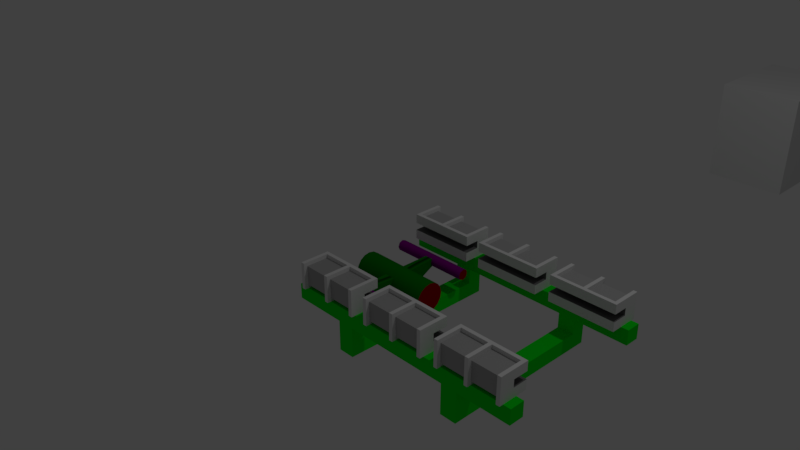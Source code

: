 # Source: lim.blend  (saved by Blender 2.79.7; exported with 4.5.12 LTS)
import bpy
from mathutils import Matrix  # noqa: F401  (used for matrix-valued properties, if any)

bpy.ops.wm.read_factory_settings(use_empty=True)
scene = bpy.context.scene
scene.name = 'Scene'

# ---- collections
col_collection_1 = bpy.data.collections.new('Collection 1'); scene.collection.children.link(col_collection_1)

# ---- materials (node trees are filled in below, after node groups)
mat_booster_greyscale_edge = bpy.data.materials.new('Booster_Greyscale_Edge')
mat_booster_greyscale_edge.alpha_threshold = 0.0
mat_booster_greyscale_edge.use_transparent_shadow = False
mat_booster_greyscale_edge.roughness = 0.5
mat_boosterinner_greyscale_edge = bpy.data.materials.new('BoosterInner_Greyscale_Edge')
mat_boosterinner_greyscale_edge.alpha_threshold = 0.0
mat_boosterinner_greyscale_edge.use_transparent_shadow = False
mat_boosterinner_greyscale_edge.diffuse_color = (0.1734, 0.1734, 0.1734, 1.0)
mat_boosterinner_greyscale_edge.roughness = 0.5
mat_boosterouter_greyscale_edge = bpy.data.materials.new('BoosterOuter_Greyscale_Edge')
mat_boosterouter_greyscale_edge.alpha_threshold = 0.0
mat_boosterouter_greyscale_edge.use_transparent_shadow = False
mat_boosterouter_greyscale_edge.diffuse_color = (0.4385, 0.4385, 0.4385, 1.0)
mat_boosterouter_greyscale_edge.roughness = 0.5
mat_booster_remap1_edge = bpy.data.materials.new('Booster_Remap1_Edge')
mat_booster_remap1_edge.alpha_threshold = 0.0
mat_booster_remap1_edge.use_transparent_shadow = False
mat_booster_remap1_edge.diffuse_color = (0.0, 0.8, 0.01099, 1.0)
mat_booster_remap1_edge.roughness = 0.5
mat_visiblemask = bpy.data.materials.new('VisibleMask')
mat_visiblemask.alpha_threshold = 0.0
mat_visiblemask.use_transparent_shadow = False
mat_visiblemask.diffuse_color = (0.64, 0.64, 0.64, 1.0)
mat_visiblemask.specular_color = (0.5, 0.5, 0.5)
mat_visiblemask.roughness = 0.5
mat_visiblemask.specular_intensity = 1.0
mat_remap1_noao_edge_spine = bpy.data.materials.new('Remap1_NoAO_Edge_Spine')
mat_remap1_noao_edge_spine.alpha_threshold = 0.0
mat_remap1_noao_edge_spine.use_transparent_shadow = False
mat_remap1_noao_edge_spine.diffuse_color = (0.0, 0.2, 0.0, 1.0)
mat_remap1_noao_edge_spine.specular_color = (0.9, 0.9, 0.9)
mat_remap1_noao_edge_spine.roughness = 0.5
mat_remap1_noao_edge_spine.specular_intensity = 1.0
mat_remap2_noao_edge_rail = bpy.data.materials.new('Remap2_NoAO_Edge_Rail')
mat_remap2_noao_edge_rail.alpha_threshold = 0.0
mat_remap2_noao_edge_rail.use_transparent_shadow = False
mat_remap2_noao_edge_rail.diffuse_color = (0.24, 0.0, 0.24, 1.0)
mat_remap2_noao_edge_rail.roughness = 0.5
mat_remap2_noao_edge_rail.specular_intensity = 1.0
mat_remap1_nobleed_noao = bpy.data.materials.new('Remap1_NoBleed_NoAO')
mat_remap1_nobleed_noao.alpha_threshold = 0.0
mat_remap1_nobleed_noao.use_transparent_shadow = False
mat_remap1_nobleed_noao.diffuse_color = (0.33, 0.0, 0.0, 1.0)
mat_remap1_nobleed_noao.specular_color = (0.275, 0.275, 0.275)
mat_remap1_nobleed_noao.roughness = 0.5
mat_remap1_nobleed_noao.specular_intensity = 1.0
mat_remap2_nobleed_noao = bpy.data.materials.new('Remap2_NoBleed_NoAO')
mat_remap2_nobleed_noao.alpha_threshold = 0.0
mat_remap2_nobleed_noao.use_transparent_shadow = False
mat_remap2_nobleed_noao.diffuse_color = (0.33, 0.0, 0.0, 1.0)
mat_remap2_nobleed_noao.specular_color = (0.275, 0.275, 0.275)
mat_remap2_nobleed_noao.roughness = 0.5
mat_remap2_nobleed_noao.specular_intensity = 1.0

# ---- material node trees

# ---- world
world_world = bpy.data.worlds.new('World'); scene.world = world_world
world_world.color = (0.05088, 0.05088, 0.05088)
world_world.use_sun_shadow = False
world_world.sun_shadow_jitter_overblur = 0.0

# ---- cameras
cam_camera = bpy.data.cameras.new('Camera')
cam_camera.clip_end = 100.0
cam_camera.lens = 35.0
cam_camera.sensor_width = 32.0
cam_camera.sensor_height = 18.0
cam_camera.ortho_scale = 7.314
cam_camera.dof.focus_distance = 0.0
cam_camera.dof.aperture_fstop = 128.0

# ---- lights
light_lamp = bpy.data.lights.new('Lamp', 'POINT')
light_lamp.transmission_factor = 0.0
light_lamp.cutoff_distance = 30.0
light_lamp.energy = 100.0
light_lamp.shadow_buffer_clip_start = 1.001
light_lamp.shadow_soft_size = 0.1
light_lamp.shadow_maximum_resolution = 0.006
light_lamp.use_absolute_resolution = True

# ---- meshes
me_cube_001 = bpy.data.meshes.new('Cube.001')
me_cube_001.from_pydata([(-0.45, -1.15, 0.175), (-0.45, -0.75, 0.175), (0.0, -1.15, 0.175), (0.0, -0.75, 0.175), (-0.45, -0.75, 0.05), (0.0, -0.75, 0.05), (-0.45, -0.95, 0.05), (0.0, -0.95, 0.05), (-0.3333, -0.75, 0.175), (-0.1667, -0.75, 0.175), (-0.025, -1.15, 0.175), (-0.4, -1.15, 0.175), (-0.025, -1.1, 0.125), (-0.4, -1.1, 0.125), (-0.4, -0.8, 0.175), (-0.025, -0.8, 0.175), (-0.4, -0.8, 0.125), (-0.025, -0.8, 0.125), (-0.45, -1.15, 4.917e-07), (-0.45, -0.95, 8.047e-07), (0.0, -0.95, 8.047e-07), (-0.025, -1.1, 4.917e-07), (-0.4, -1.15, 4.917e-07), (-0.4, -1.1, 4.917e-07), (0.0, -1.15, 8.047e-07), (-0.025, -1.15, 4.917e-07)], [], [(9, 3, 5), (1, 6, 0), (18, 22, 11, 0), (8, 1, 14), (19, 6, 7, 20), (4, 5, 7, 6), (4, 6, 1), (3, 9, 15), (9, 5, 8), (0, 19, 18), (17, 16, 13, 12), (3, 15, 10, 2), (5, 4, 8), (15, 14, 16, 17), (4, 1, 8), (12, 10, 15, 17), (9, 8, 14, 15), (6, 19, 0), (13, 11, 22, 23), (13, 16, 14, 11), (0, 11, 14, 1), (21, 12, 13, 23), (25, 24, 2, 10), (25, 10, 12, 21)])
me_cube_001.polygons.foreach_set('material_index', [0, 0, 0, 0, 1, 1, 0, 0, 0, 0, 2, 0, 0, 0, 0, 0, 0, 0, 0, 0, 0, 2, 0, 0])
me_cube_001.materials.append(mat_booster_greyscale_edge)
me_cube_001.materials.append(mat_boosterinner_greyscale_edge)
me_cube_001.materials.append(mat_boosterouter_greyscale_edge)
me_cube_001.use_remesh_preserve_volume = False
me_cube_001.use_remesh_preserve_attributes = False
me_cube_001.use_mirror_vertex_groups = False
me_cube_001.update()
me_cube = bpy.data.meshes.new('Cube')
me_cube.from_pydata([(0.11, -1.1, -0.2), (0.0, -1.1, 0.0), (0.11, -0.9, -0.2), (0.0, -0.9, 0.0), (0.825, -1.1, -0.2), (0.825, -1.1, 0.0), (0.825, -0.9, -0.2), (0.825, -0.9, 0.0), (0.0, -1.1, -0.2), (0.0, -0.9, -0.2), (0.11, -0.9, -0.4), (0.11, -1.1, -0.6), (0.0, -0.9, -0.4), (0.0, -1.1, -0.6), (0.11, 0.0, -0.4), (0.11, 0.0, -0.6), (0.0, 0.0, -0.4), (0.0, 0.0, -0.6)], [], [(2, 0, 11, 10), (2, 3, 7, 6), (6, 7, 5, 4), (4, 5, 1, 0), (2, 6, 4, 0), (7, 3, 1, 5), (2, 9, 3), (11, 13, 17, 15), (0, 8, 13, 11), (1, 8, 0), (9, 2, 10, 12), (14, 15, 17, 16), (13, 12, 16, 17), (12, 10, 14, 16), (10, 11, 15, 14)])
me_cube.materials.append(mat_booster_remap1_edge)
me_cube.use_remesh_preserve_volume = False
me_cube.use_remesh_preserve_attributes = False
me_cube.use_mirror_vertex_groups = False
me_cube.update()
me_lim_mask = bpy.data.meshes.new('lim_mask')
me_lim_mask.from_pydata([(-0.75, 1.5, 0.275), (-0.75, 0.1, 0.0), (-0.75, 0.1, 0.275), (-0.75, 1.5, 0.0), (0.75, 0.1, 0.0), (0.75, 1.5, 0.825), (0.75, 0.1, 1.1), (0.75, 0.1, 0.825), (0.75, 1.5, 1.1), (-0.75, 0.1, 1.1), (-0.75, 0.1, 0.825), (-0.75, 1.5, 0.825), (0.75, 1.5, 0.275), (0.75, 1.5, 0.0), (0.75, 1.5, 0.55), (-0.75, 1.5, 0.55), (0.75, 0.1, 0.275), (-0.75, 0.1, 0.55), (0.75, 0.1, 0.55), (-0.75, 1.5, 1.1)], [], [(0, 1, 2), (3, 4, 1), (5, 6, 7), (8, 9, 6), (7, 9, 10), (11, 8, 5), (3, 12, 13), (0, 14, 12), (15, 5, 14), (4, 2, 1), (16, 17, 2), (18, 10, 17), (13, 16, 4), (12, 18, 16), (14, 7, 18), (19, 10, 9), (11, 17, 10), (15, 2, 17), (0, 3, 1), (3, 13, 4), (5, 8, 6), (8, 19, 9), (7, 6, 9), (11, 19, 8), (3, 0, 12), (0, 15, 14), (15, 11, 5), (4, 16, 2), (16, 18, 17), (18, 7, 10), (13, 12, 16), (12, 14, 18), (14, 5, 7), (19, 11, 10), (11, 15, 17), (15, 0, 2)])
me_lim_mask.polygons.foreach_set('use_smooth', [True] * 36)
_k = set([(0, 3), (0, 15), (1, 2), (1, 3), (1, 4), (2, 17), (3, 13), (4, 13), (4, 16), (5, 8), (5, 14), (6, 7), (6, 8), (6, 9), (7, 18), (8, 19), (9, 10), (9, 19), (10, 17), (11, 15), (11, 19), (12, 13), (12, 14), (16, 18)])
me_lim_mask.attributes.new('sharp_edge', 'BOOLEAN', 'EDGE').data.foreach_set('value', [ (min(e.vertices), max(e.vertices)) in _k for e in me_lim_mask.edges])
me_lim_mask.materials.append(mat_visiblemask)
me_lim_mask.use_remesh_preserve_volume = False
me_lim_mask.use_remesh_preserve_attributes = False
me_lim_mask.use_mirror_vertex_groups = False
me_lim_mask.update()
me_lim_mask.normals_split_custom_set([tuple(v) for v in zip(*[iter([-1.0, 0.0, 0.0, -1.0, 0.0, 0.0, -1.0, 0.0, 0.0, 0.0, 0.0, -1.0, 0.0, 0.0, -1.0, 0.0, 0.0, -1.0, 1.0, 0.0, 0.0, 1.0, 0.0, 0.0, 1.0, 0.0, 0.0, 0.0, 0.0, 1.0, 0.0, 0.0, 1.0, 0.0, 0.0, 1.0, 0.0, -1.0, 0.0, 0.0, -1.0, 0.0, 0.0, -1.0, 0.0, 0.0, 1.0, 0.0, 0.0, 1.0, 0.0, 0.0, 1.0, 0.0, 0.0, 1.0, 0.0, 0.0, 1.0, 0.0, 0.0, 1.0, 0.0, 0.0, 1.0, 0.0, 0.0, 1.0, 0.0, 0.0, 1.0, 0.0, 0.0, 1.0, 0.0, 0.0, 1.0, 0.0, 0.0, 1.0, 0.0, 0.0, -1.0, 0.0, 0.0, -1.0, 0.0, 0.0, -1.0, 0.0, 0.0, -1.0, 0.0, 0.0, -1.0, 0.0, 0.0, -1.0, 0.0, 0.0, -1.0, 0.0, 0.0, -1.0, 0.0, 0.0, -1.0, 0.0, 1.0, 0.0, 0.0, 1.0, 0.0, 0.0, 1.0, 0.0, 0.0, 1.0, 0.0, 0.0, 1.0, 0.0, 0.0, 1.0, 0.0, 0.0, 1.0, 0.0, 0.0, 1.0, 0.0, 0.0, 1.0, 0.0, 0.0, -1.0, 0.0, 0.0, -1.0, 0.0, 0.0, -1.0, 0.0, 0.0, -1.0, 0.0, 0.0, -1.0, 0.0, 0.0, -1.0, 0.0, 0.0, -1.0, 0.0, 0.0, -1.0, 0.0, 0.0, -1.0, 0.0, 0.0, -1.0, 0.0, 0.0, -1.0, 0.0, 0.0, -1.0, 0.0, 0.0, 0.0, 0.0, -1.0, 0.0, 0.0, -1.0, 0.0, 0.0, -1.0, 1.0, 0.0, 0.0, 1.0, 0.0, 0.0, 1.0, 0.0, 0.0, 0.0, 0.0, 1.0, 0.0, 0.0, 1.0, 0.0, 0.0, 1.0, 0.0, -1.0, 0.0, 0.0, -1.0, 0.0, 0.0, -1.0, 0.0, 0.0, 1.0, 0.0, 0.0, 1.0, 0.0, 0.0, 1.0, 0.0, 0.0, 1.0, 0.0, 0.0, 1.0, 0.0, 0.0, 1.0, 0.0, 0.0, 1.0, 0.0, 0.0, 1.0, 0.0, 0.0, 1.0, 0.0, 0.0, 1.0, 0.0, 0.0, 1.0, 0.0, 0.0, 1.0, 0.0, 0.0, -1.0, 0.0, 0.0, -1.0, 0.0, 0.0, -1.0, 0.0, 0.0, -1.0, 0.0, 0.0, -1.0, 0.0, 0.0, -1.0, 0.0, 0.0, -1.0, 0.0, 0.0, -1.0, 0.0, 0.0, -1.0, 0.0, 1.0, 0.0, 0.0, 1.0, 0.0, 0.0, 1.0, 0.0, 0.0, 1.0, 0.0, 0.0, 1.0, 0.0, 0.0, 1.0, 0.0, 0.0, 1.0, 0.0, 0.0, 1.0, 0.0, 0.0, 1.0, 0.0, 0.0, -1.0, 0.0, 0.0, -1.0, 0.0, 0.0, -1.0, 0.0, 0.0, -1.0, 0.0, 0.0, -1.0, 0.0, 0.0, -1.0, 0.0, 0.0, -1.0, 0.0, 0.0, -1.0, 0.0, 0.0, -1.0, 0.0, 0.0])] * 3)])
me_lim = bpy.data.meshes.new('lim')
me_lim.from_pydata([(-0.1848, -0.06812, 1.1), (-0.2, -0.1447, 1.1), (-0.1848, -0.2212, 1.1), (-0.07654, -0.3294, 0.825), (0.0, -0.3447, 0.55), (0.0, -0.3447, 0.825), (-0.1414, -0.2861, 0.825), (-0.07654, -0.3294, 0.55), (-0.1848, -0.2212, 0.825), (-0.1414, -0.2861, 0.55), (-0.2, -0.1447, 0.825), (-0.1848, -0.2212, 0.55), (-0.1848, -0.06812, 0.825), (-0.2, -0.1447, 0.55), (-0.1414, -0.003234, 0.825), (-0.1848, -0.06812, 0.55), (-0.1414, -0.2861, 1.1), (-0.07654, 0.04012, 1.1), (-0.1414, -0.003234, 1.1), (-0.07654, 0.04012, 0.825), (-0.1414, -0.003234, 0.55), (0.0, 0.05534, 0.825), (-0.07654, 0.04012, 0.55), (0.0, -0.3447, 1.1), (0.0, 0.05534, 1.1), (-0.085, -0.01301, 0.55), (-0.59, -1e-06, 0.495), (-0.59, -1e-06, 0.55), (-0.59, -0.085, 0.55), (-0.085, -0.01301, 0.475), (-0.59, -0.085, 0.495), (-0.065, -0.33, 0.55), (-0.07654, -0.3294, 1.1), (-0.1848, -0.06812, 0.0), (-0.1848, -0.2212, 0.0), (-0.2, -0.1447, 0.0), (-0.07654, -0.3294, 0.275), (0.0, -0.3447, 0.275), (-0.1414, -0.2861, 0.275), (-0.1848, -0.2212, 0.275), (-0.2, -0.1447, 0.275), (-0.1848, -0.06812, 0.275), (-0.1414, -0.003234, 0.275), (-0.07654, 0.04012, 0.0), (-0.1414, -0.2861, 0.0), (-0.1414, -0.003234, 0.0), (-0.07654, 0.04012, 0.275), (0.0, 0.05534, 0.275), (0.0, -0.3447, 0.0), (-0.07654, -0.3294, 0.0), (-0.59, -1e-06, 0.605), (-0.59, -0.085, 0.605), (-0.085, -0.01301, 0.625), (-0.065, -0.33, 0.625), (-0.642, -0.102, 0.55), (-0.59, -0.1235, 0.55), (-0.538, -0.102, 0.55), (0.0, 0.05534, 0.0), (0.0, 0.05534, 0.55), (-0.065, -0.33, 0.475), (-0.5165, -0.05, 0.55), (-0.642, 0.001977, 0.55), (-0.538, 0.001977, 0.55), (-0.59, 0.02351, 0.55), (-0.6635, -0.05, 0.55), (-0.5165, -0.05, 0.825), (-0.538, -0.102, 1.1), (-0.538, -0.102, 0.825), (-0.59, -0.1235, 0.825), (-0.59, -0.1235, 1.1), (-0.642, -0.102, 0.825), (-0.6635, -0.05, 1.1), (-0.6635, -0.05, 0.825), (-0.642, 0.001977, 0.825), (-0.59, 0.02351, 1.1), (-0.59, 0.02351, 0.825), (-0.5165, -0.05, 1.1), (-0.538, 0.001977, 0.825), (-0.538, 0.001977, 1.1), (-0.5165, -0.05, 0.275), (-0.538, -0.102, 0.0), (-0.5165, -0.05, 0.0), (-0.59, -0.1235, 0.275), (-0.538, -0.102, 0.275), (-0.642, -0.102, 0.275), (-0.59, -0.1235, 0.0), (-0.6635, -0.05, 0.0), (-0.642, -0.102, 0.0), (-0.642, 0.001977, 0.275), (-0.6635, -0.05, 0.275), (-0.59, 0.02351, 0.0), (-0.642, 0.001977, 0.0), (-0.538, 0.001977, 0.275), (-0.59, 0.02351, 0.275), (-0.538, 0.001977, 0.0), (-0.642, -0.102, 1.1), (-0.642, 0.001977, 1.1)], [], [(0, 1, 2), (3, 4, 5), (6, 7, 3), (8, 9, 6), (10, 11, 8), (12, 13, 10), (14, 15, 12), (16, 17, 18), (19, 20, 14), (21, 22, 19), (17, 23, 24), (25, 26, 27), (0, 16, 18), (26, 28, 27), (29, 30, 26), (31, 29, 25), (30, 31, 28), (24, 19, 17), (17, 14, 18), (18, 12, 0), (0, 10, 1), (1, 8, 2), (2, 6, 16), (16, 3, 32), (32, 5, 23), (33, 34, 35), (4, 36, 37), (7, 38, 36), (9, 39, 38), (11, 40, 39), (13, 41, 40), (15, 42, 41), (43, 44, 45), (20, 46, 42), (22, 47, 46), (43, 48, 49), (50, 25, 27), (33, 44, 34), (25, 28, 27), (50, 28, 51), (52, 51, 53), (52, 31, 25), (54, 55, 56), (51, 31, 53), (46, 57, 43), (42, 43, 45), (41, 45, 33), (40, 33, 35), (39, 35, 34), (38, 34, 44), (36, 44, 49), (37, 49, 48), (3, 7, 4), (6, 9, 7), (8, 11, 9), (10, 13, 11), (12, 15, 13), (14, 20, 15), (16, 32, 17), (19, 22, 20), (21, 58, 22), (17, 32, 23), (25, 29, 26), (0, 2, 16), (26, 30, 28), (29, 59, 30), (31, 59, 29), (30, 59, 31), (24, 21, 19), (17, 19, 14), (18, 14, 12), (0, 12, 10), (1, 10, 8), (2, 8, 6), (16, 6, 3), (32, 3, 5), (4, 7, 36), (7, 9, 38), (9, 11, 39), (11, 13, 40), (13, 15, 41), (15, 20, 42), (43, 49, 44), (20, 22, 46), (22, 58, 47), (43, 57, 48), (50, 52, 25), (33, 45, 44), (25, 31, 28), (50, 27, 28), (52, 50, 51), (52, 53, 31), (56, 60, 61), (60, 62, 61), (62, 63, 61), (61, 64, 56), (64, 54, 56), (51, 28, 31), (46, 47, 57), (42, 46, 43), (41, 42, 45), (40, 41, 33), (39, 40, 35), (38, 39, 34), (36, 38, 44), (37, 36, 49), (65, 66, 67), (66, 68, 67), (69, 70, 68), (70, 71, 72), (71, 73, 72), (73, 74, 75), (69, 76, 74), (74, 77, 75), (78, 65, 77), (77, 60, 62), (63, 77, 62), (73, 63, 61), (72, 61, 64), (54, 72, 64), (68, 54, 55), (67, 55, 56), (65, 56, 60), (79, 80, 81), (82, 80, 83), (84, 85, 82), (84, 86, 87), (88, 86, 89), (88, 90, 91), (85, 86, 90), (92, 90, 93), (79, 94, 92), (60, 92, 62), (63, 92, 93), (63, 88, 61), (61, 89, 64), (54, 89, 84), (54, 82, 55), (55, 83, 56), (56, 79, 60), (65, 76, 66), (66, 69, 68), (69, 95, 70), (70, 95, 71), (71, 96, 73), (73, 96, 74), (69, 66, 76), (76, 78, 74), (74, 96, 71), (71, 95, 74), (95, 69, 74), (74, 78, 77), (78, 76, 65), (77, 65, 60), (63, 75, 77), (73, 75, 63), (72, 73, 61), (54, 70, 72), (68, 70, 54), (67, 68, 55), (65, 67, 56), (79, 83, 80), (82, 85, 80), (84, 87, 85), (84, 89, 86), (88, 91, 86), (88, 93, 90), (81, 80, 85), (85, 87, 86), (86, 91, 90), (90, 94, 81), (81, 85, 90), (92, 94, 90), (79, 81, 94), (60, 79, 92), (63, 62, 92), (63, 93, 88), (61, 88, 89), (54, 64, 89), (54, 84, 82), (55, 82, 83), (56, 83, 79)])
me_lim.polygons.foreach_set('use_smooth', [True] * 182)
me_lim.polygons.foreach_set('material_index', [2, 0, 0, 0, 0, 0, 0, 2, 0, 0, 2, 0, 2, 0, 0, 0, 0, 0, 0, 0, 0, 0, 0, 0, 0, 2, 0, 0, 0, 0, 0, 0, 2, 0, 0, 2, 0, 2, 0, 0, 0, 0, 0, 0, 0, 0, 0, 0, 0, 0, 0, 0, 0, 0, 0, 0, 0, 0, 2, 0, 0, 2, 0, 2, 0, 0, 0, 0, 0, 0, 0, 0, 0, 0, 0, 0, 0, 0, 0, 0, 0, 0, 2, 0, 0, 2, 0, 2, 0, 0, 0, 0, 0, 0, 0, 0, 0, 0, 0, 0, 0, 0, 0, 0, 0, 0, 1, 1, 1, 1, 1, 1, 3, 1, 1, 1, 1, 1, 1, 1, 1, 1, 1, 1, 1, 1, 1, 1, 1, 3, 1, 1, 1, 1, 1, 1, 1, 1, 1, 1, 1, 1, 1, 1, 1, 1, 3, 3, 3, 3, 3, 1, 1, 1, 1, 1, 1, 1, 1, 1, 1, 1, 1, 1, 1, 1, 1, 3, 3, 3, 3, 3, 1, 1, 1, 1, 1, 1, 1, 1, 1, 1])
_k = set([(0, 1), (0, 18), (1, 2), (2, 16), (16, 32), (17, 18), (17, 24), (23, 32), (25, 26), (25, 29), (25, 52), (26, 27), (26, 29), (26, 30), (27, 50), (28, 30), (28, 50), (28, 51), (29, 31), (29, 59), (30, 59), (31, 51), (31, 53), (31, 59), (33, 35), (33, 45), (34, 35), (34, 44), (43, 45), (43, 57), (44, 49), (48, 49), (50, 51), (50, 52), (51, 53), (52, 53), (66, 69), (66, 76), (69, 95), (71, 95), (71, 96), (74, 78), (74, 96), (76, 78), (80, 81), (80, 85), (81, 94), (85, 87), (86, 87), (86, 91), (90, 91), (90, 94)])
me_lim.attributes.new('sharp_edge', 'BOOLEAN', 'EDGE').data.foreach_set('value', [ (min(e.vertices), max(e.vertices)) in _k for e in me_lim.edges])
me_lim.materials.append(mat_remap1_noao_edge_spine)
me_lim.materials.append(mat_remap2_noao_edge_rail)
me_lim.materials.append(mat_remap1_nobleed_noao)
me_lim.materials.append(mat_remap2_nobleed_noao)
me_lim.use_remesh_preserve_volume = False
me_lim.use_remesh_preserve_attributes = False
me_lim.use_mirror_vertex_groups = False
me_lim.update()
me_lim.normals_split_custom_set([tuple(v) for v in zip(*[iter([-9.133e-07, 0.0, 1.0, -1.279e-05, 0.0, 1.0, -9.133e-07, 0.0, 1.0, -0.3827, -0.9239, 0.0, -0.1951, -0.9808, 0.0, -0.1951, -0.9808, 0.0, -0.7071, -0.7071, 0.0, -0.3827, -0.9239, 0.0, -0.3827, -0.9239, 0.0, -0.9239, -0.3827, 0.0, -0.7071, -0.7071, 0.0, -0.7071, -0.7071, 0.0, -1.0, 1.307e-06, 0.0, -0.9239, -0.3827, 0.0, -0.9239, -0.3827, 0.0, -0.9239, 0.3827, 0.0, -1.0, -3.453e-06, 0.0, -1.0, 1.307e-06, 0.0, -0.7071, 0.7071, 0.0, -0.9239, 0.3827, 0.0, -0.9239, 0.3827, 0.0, -8.698e-08, 0.0, 1.0, -3.01e-07, 0.0, 1.0, -9.57e-07, 0.0, 1.0, -0.3827, 0.9239, 1.054e-06, -0.7071, 0.7071, 6.38e-07, -0.7071, 0.7071, 0.0, -0.1951, 0.9808, 1.484e-06, -0.3827, 0.9239, 9.36e-07, -0.3827, 0.9239, 1.054e-06, -3.01e-07, 0.0, 1.0, 5.645e-07, 0.0, 1.0, 0.0, 0.0, 1.0, 0.02576, 0.9997, 0.0, 0.02576, 0.9997, 0.0, 0.02576, 0.9997, 0.0, -9.133e-07, 0.0, 1.0, -8.698e-08, 0.0, 1.0, -9.57e-07, 0.0, 1.0, -1.0, 0.0, 0.0, -1.0, 0.0, 0.0, -1.0, 0.0, 0.0, -0.03926, -0.002225, -0.9992, -0.03947, -0.0007124, -0.9992, -0.03957, 0.0, -0.9992, 0.998, 0.06297, 0.0, 0.998, 0.06297, 0.0, 0.998, 0.06297, 0.0, -0.4229, -0.9062, 0.0, -0.4229, -0.9062, 0.0, -0.4229, -0.9062, 0.0, -0.1951, 0.9808, 0.0, -0.3827, 0.9239, 1.054e-06, -0.3827, 0.9239, 0.0, -0.3827, 0.9239, 0.0, -0.7071, 0.7071, 0.0, -0.7071, 0.7071, 0.0, -0.7071, 0.7071, 0.0, -0.9239, 0.3827, 0.0, -0.9239, 0.3827, 0.0, -0.9239, 0.3827, 0.0, -1.0, 1.307e-06, 0.0, -1.0, 5.707e-06, 0.0, -1.0, 5.707e-06, 0.0, -0.9239, -0.3827, 0.0, -0.9239, -0.3827, 0.0, -0.9239, -0.3827, 0.0, -0.7071, -0.7071, 0.0, -0.7071, -0.7071, 0.0, -0.7071, -0.7071, 0.0, -0.3827, -0.9239, 0.0, -0.3827, -0.9239, 0.0, -0.3827, -0.9239, 0.0, -0.1951, -0.9808, 0.0, -0.1951, -0.9808, 0.0, 0.0, 0.0, -1.0, 0.0, 0.0, -1.0, 0.0, 0.0, -1.0, -0.1951, -0.9808, 0.0, -0.3827, -0.9239, 0.0, -0.1951, -0.9808, 0.0, -0.3827, -0.9239, 0.0, -0.7071, -0.7071, 0.0, -0.3827, -0.9239, 0.0, -0.7071, -0.7071, 0.0, -0.9239, -0.3827, 0.0, -0.7071, -0.7071, 0.0, -0.9239, -0.3827, 0.0, -1.0, 1.228e-06, 0.0, -0.9239, -0.3827, 0.0, -1.0, -3.453e-06, 0.0, -0.9239, 0.3827, 0.0, -1.0, 1.228e-06, 0.0, -0.9239, 0.3827, 0.0, -0.7071, 0.7071, 0.0, -0.9239, 0.3827, 0.0, 0.0, 0.0, -1.0, 0.0, 0.0, -1.0, 0.0, 0.0, -1.0, -0.7071, 0.7071, 6.38e-07, -0.3827, 0.9239, 0.0, -0.7071, 0.7071, 0.0, -0.3827, 0.9239, 9.36e-07, -0.1951, 0.9808, 0.0, -0.3827, 0.9239, 0.0, 0.0, 0.0, -1.0, 0.0, 0.0, -1.0, 0.0, 0.0, -1.0, 0.02576, 0.9997, 0.0, 0.02576, 0.9997, 0.0, 0.02576, 0.9997, 0.0, 0.0, 0.0, -1.0, 0.0, 0.0, -1.0, 0.0, 0.0, -1.0, 1.659e-07, 0.0, -1.0, 5.315e-08, 0.0, -1.0, 0.0, 0.0, -1.0, -1.0, 0.0, 0.0, -1.0, 0.0, 0.0, -1.0, 0.0, 0.0, -0.03926, -0.002225, 0.9992, -0.03947, -0.0007124, 0.9992, -0.03922, -0.002475, 0.9992, 0.998, 0.06297, 0.0, 0.998, 0.06297, 0.0, 0.998, 0.06297, 0.0, 0.0, 0.0, 1.0, 0.0, 0.0, 1.0, 1.625e-07, 0.0, 1.0, -0.4229, -0.9062, 0.0, -0.4229, -0.9062, 0.0, -0.4229, -0.9062, 0.0, -0.3827, 0.9239, 0.0, -0.1951, 0.9808, 0.0, -0.3827, 0.9239, 0.0, -0.7071, 0.7071, 0.0, -0.3827, 0.9239, 0.0, -0.7071, 0.7071, 0.0, -0.9239, 0.3827, 0.0, -0.7071, 0.7071, 0.0, -0.9239, 0.3827, 0.0, -1.0, 1.228e-06, 0.0, -0.9239, 0.3827, 0.0, -1.0, 6.016e-06, 0.0, -0.9239, -0.3827, 0.0, -1.0, 6.016e-06, 0.0, -0.9239, -0.3827, 0.0, -0.7071, -0.7071, 0.0, -0.9239, -0.3827, 0.0, -0.7071, -0.7071, 0.0, -0.3827, -0.9239, 0.0, -0.7071, -0.7071, 0.0, -0.3827, -0.9239, 0.0, -0.1951, -0.9808, 0.0, -0.3827, -0.9239, 0.0, -0.1951, -0.9808, 0.0, -0.3827, -0.9239, 0.0, -0.3827, -0.9239, 0.0, -0.1951, -0.9808, 0.0, -0.7071, -0.7071, 0.0, -0.7071, -0.7071, 0.0, -0.3827, -0.9239, 0.0, -0.9239, -0.3827, 0.0, -0.9239, -0.3827, 0.0, -0.7071, -0.7071, 0.0, -1.0, 1.307e-06, 0.0, -1.0, -3.453e-06, 0.0, -0.9239, -0.3827, 0.0, -0.9239, 0.3827, 0.0, -0.9239, 0.3827, 0.0, -1.0, -3.453e-06, 0.0, -0.7071, 0.7071, 0.0, -0.7071, 0.7071, 6.38e-07, -0.9239, 0.3827, 0.0, -8.698e-08, 0.0, 1.0, 4.233e-07, 0.0, 1.0, -3.01e-07, 0.0, 1.0, -0.3827, 0.9239, 1.054e-06, -0.3827, 0.9239, 9.36e-07, -0.7071, 0.7071, 6.38e-07, -0.1951, 0.9808, 1.484e-06, -0.1951, 0.9808, 0.0, -0.3827, 0.9239, 9.36e-07, -3.01e-07, 0.0, 1.0, 4.233e-07, 0.0, 1.0, 5.645e-07, 0.0, 1.0, 0.02576, 0.9997, 0.0, 0.02576, 0.9997, 0.0, 0.02576, 0.9997, 0.0, -9.133e-07, 0.0, 1.0, -9.133e-07, 0.0, 1.0, -8.698e-08, 0.0, 1.0, -1.0, 0.0, 0.0, -1.0, 0.0, 0.0, -1.0, 0.0, 0.0, -0.03926, -0.002225, -0.9992, -0.03922, -0.002475, -0.9992, -0.03947, -0.0007124, -0.9992, 0.998, 0.06297, 0.0, 0.998, 0.06297, 0.0, 0.998, 0.06297, 0.0, -0.4229, -0.9062, 0.0, -0.4229, -0.9062, 0.0, -0.4229, -0.9062, 0.0, -0.1951, 0.9808, 0.0, -0.1951, 0.9808, 1.484e-06, -0.3827, 0.9239, 1.054e-06, -0.3827, 0.9239, 0.0, -0.3827, 0.9239, 1.054e-06, -0.7071, 0.7071, 0.0, -0.7071, 0.7071, 0.0, -0.7071, 0.7071, 0.0, -0.9239, 0.3827, 0.0, -0.9239, 0.3827, 0.0, -0.9239, 0.3827, 0.0, -1.0, 1.307e-06, 0.0, -1.0, 5.707e-06, 0.0, -1.0, 1.307e-06, 0.0, -0.9239, -0.3827, 0.0, -0.9239, -0.3827, 0.0, -0.9239, -0.3827, 0.0, -0.7071, -0.7071, 0.0, -0.7071, -0.7071, 0.0, -0.7071, -0.7071, 0.0, -0.3827, -0.9239, 0.0, -0.3827, -0.9239, 0.0, -0.3827, -0.9239, 0.0, -0.1951, -0.9808, 0.0, -0.1951, -0.9808, 0.0, -0.3827, -0.9239, 0.0, -0.3827, -0.9239, 0.0, -0.3827, -0.9239, 0.0, -0.7071, -0.7071, 0.0, -0.7071, -0.7071, 0.0, -0.7071, -0.7071, 0.0, -0.9239, -0.3827, 0.0, -0.9239, -0.3827, 0.0, -0.9239, -0.3827, 0.0, -1.0, -3.453e-06, 0.0, -1.0, 1.228e-06, 0.0, -1.0, -3.453e-06, 0.0, -0.9239, 0.3827, 0.0, -0.9239, 0.3827, 0.0, -0.9239, 0.3827, 0.0, -0.7071, 0.7071, 6.38e-07, -0.7071, 0.7071, 0.0, 0.0, 0.0, -1.0, 0.0, 0.0, -1.0, 0.0, 0.0, -1.0, -0.7071, 0.7071, 6.38e-07, -0.3827, 0.9239, 9.36e-07, -0.3827, 0.9239, 0.0, -0.3827, 0.9239, 9.36e-07, -0.1951, 0.9808, 0.0, -0.1951, 0.9808, 0.0, 0.0, 0.0, -1.0, 0.0, 0.0, -1.0, 0.0, 0.0, -1.0, 0.02576, 0.9997, 0.0, 0.02576, 0.9997, 0.0, 0.02576, 0.9997, 0.0, 0.0, 0.0, -1.0, 0.0, 0.0, -1.0, 0.0, 0.0, -1.0, 1.659e-07, 0.0, -1.0, 1.845e-07, 0.0, -1.0, 5.315e-08, 0.0, -1.0, -1.0, 0.0, 0.0, -1.0, 0.0, 0.0, -1.0, 0.0, 0.0, -0.03926, -0.002225, 0.9992, -0.03957, 0.0, 0.9992, -0.03947, -0.0007124, 0.9992, 0.998, 0.06297, 0.0, 0.998, 0.06297, 0.0, 0.998, 0.06297, 0.0, 1.625e-07, 0.0, 1.0, 3.25e-07, 0.0, 1.0, -1.625e-07, 0.0, 1.0, 3.25e-07, 0.0, 1.0, 0.0, 0.0, 1.0, -1.625e-07, 0.0, 1.0, 0.0, 0.0, 1.0, 0.0, 0.0, 1.0, -1.625e-07, 0.0, 1.0, -1.625e-07, 0.0, 1.0, -3.25e-07, 0.0, 1.0, 1.625e-07, 0.0, 1.0, -3.25e-07, 0.0, 1.0, 0.0, 0.0, 1.0, 1.625e-07, 0.0, 1.0, -0.4229, -0.9062, 0.0, -0.4229, -0.9062, 0.0, -0.4229, -0.9062, 0.0, -0.3827, 0.9239, 0.0, -0.1951, 0.9808, 0.0, -0.1951, 0.9808, 0.0, -0.7071, 0.7071, 0.0, -0.3827, 0.9239, 0.0, -0.3827, 0.9239, 0.0, -0.9239, 0.3827, 0.0, -0.7071, 0.7071, 0.0, -0.7071, 0.7071, 0.0, -1.0, 1.228e-06, 0.0, -0.9239, 0.3827, 0.0, -0.9239, 0.3827, 0.0, -0.9239, -0.3827, 0.0, -1.0, 1.228e-06, 0.0, -1.0, 6.016e-06, 0.0, -0.7071, -0.7071, 0.0, -0.9239, -0.3827, 0.0, -0.9239, -0.3827, 0.0, -0.3827, -0.9239, 0.0, -0.7071, -0.7071, 0.0, -0.7071, -0.7071, 0.0, -0.1951, -0.9808, 0.0, -0.3827, -0.9239, 0.0, -0.3827, -0.9239, 0.0, 1.0, 1.817e-06, 9.481e-08, 0.7071, -0.7071, 2.324e-08, 0.7071, -0.7071, 9.046e-08, 0.7071, -0.7071, 2.324e-08, 1.54e-07, -1.0, 2.839e-08, 0.7071, -0.7071, 9.046e-08, 5.114e-06, -1.0, 0.0, -0.7071, -0.7071, 5.23e-10, 1.54e-07, -1.0, 2.839e-08, -0.7071, -0.7071, 5.23e-10, -1.0, 0.0, 3.549e-09, -1.0, 4.107e-08, -2.615e-10, -1.0, 0.0, 3.549e-09, -0.7071, 0.7071, 6.429e-07, -1.0, 4.107e-08, -2.615e-10, -0.7071, 0.7071, 6.429e-07, 3.08e-07, 1.0, 3.903e-07, 2.054e-08, 1.0, 1.478e-06, 1.855e-06, 0.0, 1.0, 6.419e-07, 0.0, 1.0, 4.678e-07, 0.0, 1.0, 3.08e-07, 1.0, 3.903e-07, 0.7071, 0.7071, 6.969e-07, 2.054e-08, 1.0, 1.478e-06, 0.7071, 0.7071, 4.148e-08, 1.0, 1.817e-06, 9.481e-08, 0.7071, 0.7071, 6.969e-07, 0.7071, 0.7071, 6.969e-07, 1.0, -3.614e-06, 0.0, 0.7071, 0.7071, 0.0, 0.0, 1.0, 0.0, 0.7071, 0.7071, 6.969e-07, 0.7071, 0.7071, 0.0, -0.7071, 0.7071, 6.429e-07, 0.0, 1.0, 0.0, -0.7071, 0.7071, -3.549e-09, -1.0, 4.107e-08, -2.615e-10, -0.7071, 0.7071, -3.549e-09, -1.0, -2.054e-08, -4.072e-09, -0.7071, -0.7071, 0.0, -1.0, 4.107e-08, -2.615e-10, -1.0, -2.054e-08, -4.072e-09, 1.54e-07, -1.0, 2.839e-08, -0.7071, -0.7071, 0.0, -5.134e-06, -1.0, 0.0, 0.7071, -0.7071, 9.046e-08, -5.134e-06, -1.0, 0.0, 0.7071, -0.7071, 0.0, 1.0, 1.817e-06, 9.481e-08, 0.7071, -0.7071, 0.0, 1.0, -3.614e-06, 0.0, 1.0, 1.746e-06, -3.811e-09, 0.7071, -0.7071, 0.0, 1.0, 0.0, 0.0, -1.797e-08, -1.0, 0.0, 0.7071, -0.7071, 0.0, 0.7071, -0.7071, 0.0, -0.7071, -0.7071, -8.892e-09, 4.785e-06, -1.0, -2.839e-08, -1.797e-08, -1.0, 0.0, -0.7071, -0.7071, -8.892e-09, -1.0, -2.054e-08, -1.881e-07, -0.7071, -0.7071, -1.385e-07, -0.7071, 0.7071, -6.549e-07, -1.0, -2.054e-08, -1.881e-07, -1.0, 1.027e-08, -2.615e-10, -0.7071, 0.7071, -6.549e-07, -3.286e-07, 1.0, -4.401e-07, -0.7071, 0.7071, -1.67e-07, 0.0, 0.0, -1.0, 0.0, 0.0, -1.0, 0.0, 0.0, -1.0, 0.7071, 0.7071, -6.488e-07, -3.286e-07, 1.0, -4.401e-07, 0.0, 1.0, -1.478e-06, 1.0, 1.746e-06, -3.811e-09, 0.7071, 0.7071, -1.274e-08, 0.7071, 0.7071, -6.488e-07, 1.0, -3.573e-06, -5.23e-10, 0.7071, 0.7071, -6.488e-07, 0.7071, 0.7071, 0.0, 0.0, 1.0, 0.0, 0.7071, 0.7071, -6.488e-07, 0.0, 1.0, -1.478e-06, 0.0, 1.0, 0.0, -0.7071, 0.7071, -6.549e-07, -0.7071, 0.7071, -3.549e-09, -0.7071, 0.7071, -3.549e-09, -1.0, 1.027e-08, -2.615e-10, -1.0, 4.107e-08, -4.072e-09, -0.7071, -0.7071, 0.0, -1.0, 1.027e-08, -2.615e-10, -0.7071, -0.7071, -8.892e-09, -0.7071, -0.7071, 0.0, -1.797e-08, -1.0, 0.0, -5.134e-06, -1.0, 0.0, -5.134e-06, -1.0, 0.0, 0.7071, -0.7071, 0.0, 0.7071, -0.7071, 0.0, 0.7071, -0.7071, 0.0, 1.0, 1.746e-06, -3.811e-09, 1.0, -3.573e-06, -5.23e-10, 1.0, 1.817e-06, 9.481e-08, 1.0, 0.0, 0.0, 0.7071, -0.7071, 2.324e-08, 0.7071, -0.7071, 2.324e-08, 5.114e-06, -1.0, 0.0, 1.54e-07, -1.0, 2.839e-08, 5.114e-06, -1.0, 0.0, -0.7071, -0.7071, 8.144e-09, -0.7071, -0.7071, 5.23e-10, -0.7071, -0.7071, 5.23e-10, -0.7071, -0.7071, 8.144e-09, -1.0, 0.0, 3.549e-09, -1.0, 0.0, 3.549e-09, -0.7071, 0.7071, -2.036e-08, -0.7071, 0.7071, 6.429e-07, -0.7071, 0.7071, 6.429e-07, -0.7071, 0.7071, -2.036e-08, 3.08e-07, 1.0, 3.903e-07, 1.855e-06, 0.0, 1.0, -3.329e-06, 0.0, 1.0, 6.419e-07, 0.0, 1.0, 6.419e-07, 0.0, 1.0, 1.664e-06, 0.0, 1.0, 4.678e-07, 0.0, 1.0, 4.678e-07, 0.0, 1.0, 0.0, 0.0, 1.0, -4.596e-06, 0.0, 1.0, -4.596e-06, 0.0, 1.0, 7.614e-07, 0.0, 1.0, 4.678e-07, 0.0, 1.0, 7.614e-07, 0.0, 1.0, 1.855e-06, 0.0, 1.0, 4.678e-07, 0.0, 1.0, 3.08e-07, 1.0, 3.903e-07, 0.7071, 0.7071, 4.148e-08, 0.7071, 0.7071, 6.969e-07, 0.7071, 0.7071, 4.148e-08, 1.0, 0.0, 0.0, 1.0, 1.817e-06, 9.481e-08, 0.7071, 0.7071, 6.969e-07, 1.0, 1.817e-06, 9.481e-08, 1.0, -3.614e-06, 0.0, 0.0, 1.0, 0.0, 2.054e-08, 1.0, 1.478e-06, 0.7071, 0.7071, 6.969e-07, -0.7071, 0.7071, 6.429e-07, 2.054e-08, 1.0, 1.478e-06, 0.0, 1.0, 0.0, -1.0, 4.107e-08, -2.615e-10, -0.7071, 0.7071, 6.429e-07, -0.7071, 0.7071, -3.549e-09, -0.7071, -0.7071, 0.0, -0.7071, -0.7071, 5.23e-10, -1.0, 4.107e-08, -2.615e-10, 1.54e-07, -1.0, 2.839e-08, -0.7071, -0.7071, 5.23e-10, -0.7071, -0.7071, 0.0, 0.7071, -0.7071, 9.046e-08, 1.54e-07, -1.0, 2.839e-08, -5.134e-06, -1.0, 0.0, 1.0, 1.817e-06, 9.481e-08, 0.7071, -0.7071, 9.046e-08, 0.7071, -0.7071, 0.0, 1.0, 1.746e-06, -3.811e-09, 0.7071, -0.7071, 0.0, 0.7071, -0.7071, 0.0, -1.797e-08, -1.0, 0.0, 4.785e-06, -1.0, -2.839e-08, 0.7071, -0.7071, 0.0, -0.7071, -0.7071, -8.892e-09, -0.7071, -0.7071, -1.385e-07, 4.785e-06, -1.0, -2.839e-08, -0.7071, -0.7071, -8.892e-09, -1.0, 1.027e-08, -2.615e-10, -1.0, -2.054e-08, -1.881e-07, -0.7071, 0.7071, -6.549e-07, -0.7071, 0.7071, -1.67e-07, -1.0, -2.054e-08, -1.881e-07, -0.7071, 0.7071, -6.549e-07, 0.0, 1.0, -1.478e-06, -3.286e-07, 1.0, -4.401e-07, 0.0, 0.0, -1.0, 0.0, 0.0, -1.0, 0.0, 0.0, -1.0, 0.0, 0.0, -1.0, 0.0, 0.0, -1.0, 0.0, 0.0, -1.0, 0.0, 0.0, -1.0, 0.0, 0.0, -1.0, 0.0, 0.0, -1.0, 0.0, 0.0, -1.0, 0.0, 0.0, -1.0, 0.0, 0.0, -1.0, 0.0, 0.0, -1.0, 0.0, 0.0, -1.0, 0.0, 0.0, -1.0, 0.7071, 0.7071, -6.488e-07, 0.7071, 0.7071, -1.274e-08, -3.286e-07, 1.0, -4.401e-07, 1.0, 1.746e-06, -3.811e-09, 1.0, 0.0, 0.0, 0.7071, 0.7071, -1.274e-08, 1.0, -3.573e-06, -5.23e-10, 1.0, 1.746e-06, -3.811e-09, 0.7071, 0.7071, -6.488e-07, 0.0, 1.0, 0.0, 0.7071, 0.7071, 0.0, 0.7071, 0.7071, -6.488e-07, 0.0, 1.0, 0.0, 0.0, 1.0, -1.478e-06, -0.7071, 0.7071, -6.549e-07, -0.7071, 0.7071, -3.549e-09, -0.7071, 0.7071, -6.549e-07, -1.0, 1.027e-08, -2.615e-10, -0.7071, -0.7071, 0.0, -1.0, 4.107e-08, -4.072e-09, -1.0, 1.027e-08, -2.615e-10, -0.7071, -0.7071, 0.0, -0.7071, -0.7071, -8.892e-09, -1.797e-08, -1.0, 0.0, -5.134e-06, -1.0, 0.0, -1.797e-08, -1.0, 0.0, 0.7071, -0.7071, 0.0, 0.7071, -0.7071, 0.0, 0.7071, -0.7071, 0.0, 1.0, 1.746e-06, -3.811e-09])] * 3)])

# ---- objects
ob_cube_001 = bpy.data.objects.new('Cube.001', me_cube_001)
ob_cube = bpy.data.objects.new('Cube', me_cube)
ob_lim_mask = bpy.data.objects.new('lim_mask', me_lim_mask)
ob_lim = bpy.data.objects.new('lim', me_lim)
ob_lamp = bpy.data.objects.new('Lamp', light_lamp)
ob_camera = bpy.data.objects.new('Camera', cam_camera)

# ---- transforms, parenting, visibility, modifiers, constraints
ob_cube_001.location = (0.55, 0.0, 0.175)
ob_cube_001.lineart.crease_threshold = 0.0
_m = ob_cube_001.modifiers.new('Mirror', 'MIRROR')
_m.use_axis = (True, True, True)
_m = ob_cube_001.modifiers.new('Array', 'ARRAY')
_m.count = 3
_m.use_constant_offset = True
_m.constant_offset_displace = (1.1, 0.0, 0.0)
_m.use_relative_offset = False
ob_cube.location = (0.825, 0.0, 0.0)
ob_cube.lineart.crease_threshold = 0.0
_m = ob_cube.modifiers.new('Mirror', 'MIRROR')
_m.use_axis = (True, True, False)
_m = ob_cube.modifiers.new('Array', 'ARRAY')
_m.constant_offset_displace = (0.0, 0.0, 0.0)
ob_lim_mask.location = (1.776, 6.093, 0.01559)
ob_lim_mask.rotation_euler = (1.571, -0.0, 1.571)
ob_lim_mask.lineart.crease_threshold = 0.0
ob_lim.location = (0.0, 0.0, -0.03447)
ob_lim.rotation_euler = (1.571, -0.0, 1.571)
ob_lim.lineart.crease_threshold = 0.0
_m = ob_lim.modifiers.new('Mirror', 'MIRROR')
ob_lamp.location = (4.076, 1.005, 5.904)
ob_lamp.rotation_euler = (0.6503, 0.05522, 1.866)
ob_lamp.lock_rotations_4d = False
ob_lamp.empty_display_type = 'ARROWS'
ob_lamp.color = (0.0, 0.0, 0.0, 0.0)
ob_lamp.lineart.crease_threshold = 0.0
ob_camera.location = (7.481, -6.508, 5.344)
ob_camera.rotation_euler = (1.109, 0.0, 0.8149)
ob_camera.lock_rotations_4d = False
ob_camera.empty_display_type = 'ARROWS'
ob_camera.color = (0.0, 0.0, 0.0, 0.0)
ob_camera.display_type = 'WIRE'
ob_camera.lineart.crease_threshold = 0.0

# ---- collection membership
col_collection_1.objects.link(ob_cube_001)
col_collection_1.objects.link(ob_cube)
col_collection_1.objects.link(ob_lim_mask)
col_collection_1.objects.link(ob_lim)
col_collection_1.objects.link(ob_lamp)
col_collection_1.objects.link(ob_camera)

# ---- scene / render settings (as saved in the file)
scene.camera = ob_camera
scene.frame_start = 1; scene.frame_end = 250; scene.frame_set(1)
scene.render.engine = 'BLENDER_EEVEE_NEXT'
scene.render.resolution_percentage = 50
scene.render.dither_intensity = 0.0
scene.cycles.use_denoising = False
scene.cycles.samples = 128
scene.cycles.sampling_pattern = 'TABULATED_SOBOL'
scene.cycles.use_adaptive_sampling = False
scene.cycles.use_light_tree = False
scene.view_settings.view_transform = 'Standard'
bpy.context.view_layer.update()
